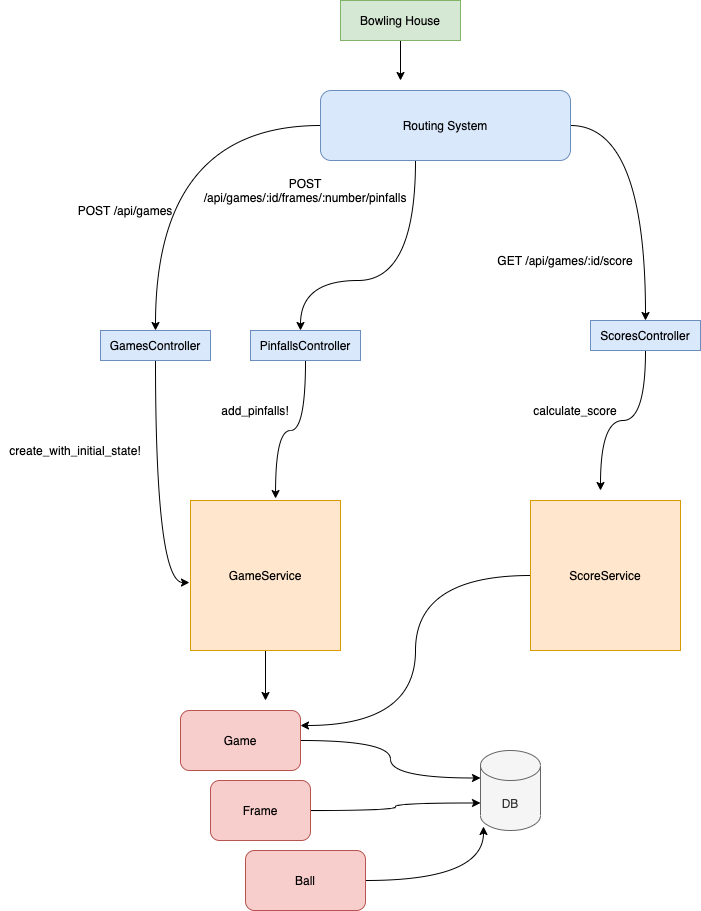

The diagram above was exported from draw.io. Its source (the exported page's mxGraphModel, read from the mxfile embedded in the PNG):
<mxGraphModel dx="2080" dy="775" grid="1" gridSize="10" guides="1" tooltips="1" connect="1" arrows="1" fold="1" page="1" pageScale="1" pageWidth="850" pageHeight="1100" math="0" shadow="0">
  <root>
    <mxCell id="0" />
    <mxCell id="1" parent="0" />
    <mxCell id="aTTQPwIzqX9MWASm306X-36" style="edgeStyle=orthogonalEdgeStyle;curved=1;orthogonalLoop=1;jettySize=auto;html=1;" edge="1" parent="1" source="aTTQPwIzqX9MWASm306X-1">
      <mxGeometry relative="1" as="geometry">
        <mxPoint x="360" y="90" as="targetPoint" />
      </mxGeometry>
    </mxCell>
    <mxCell id="aTTQPwIzqX9MWASm306X-1" value="Bowling House" style="rounded=0;whiteSpace=wrap;html=1;fillColor=#d5e8d4;strokeColor=#82b366;" vertex="1" parent="1">
      <mxGeometry x="300" y="10" width="120" height="40" as="geometry" />
    </mxCell>
    <mxCell id="aTTQPwIzqX9MWASm306X-5" style="edgeStyle=orthogonalEdgeStyle;orthogonalLoop=1;jettySize=auto;html=1;curved=1;" edge="1" parent="1" source="aTTQPwIzqX9MWASm306X-2" target="aTTQPwIzqX9MWASm306X-6">
      <mxGeometry relative="1" as="geometry">
        <mxPoint x="260" y="370" as="targetPoint" />
        <Array as="points">
          <mxPoint x="375" y="290" />
          <mxPoint x="260" y="290" />
        </Array>
      </mxGeometry>
    </mxCell>
    <mxCell id="aTTQPwIzqX9MWASm306X-9" style="edgeStyle=orthogonalEdgeStyle;curved=1;orthogonalLoop=1;jettySize=auto;html=1;entryX=0.5;entryY=0;entryDx=0;entryDy=0;" edge="1" parent="1" source="aTTQPwIzqX9MWASm306X-2" target="aTTQPwIzqX9MWASm306X-8">
      <mxGeometry relative="1" as="geometry" />
    </mxCell>
    <mxCell id="aTTQPwIzqX9MWASm306X-16" style="edgeStyle=orthogonalEdgeStyle;curved=1;orthogonalLoop=1;jettySize=auto;html=1;entryX=0.5;entryY=0;entryDx=0;entryDy=0;" edge="1" parent="1" source="aTTQPwIzqX9MWASm306X-2" target="aTTQPwIzqX9MWASm306X-14">
      <mxGeometry relative="1" as="geometry" />
    </mxCell>
    <mxCell id="aTTQPwIzqX9MWASm306X-2" value="Routing System" style="rounded=1;whiteSpace=wrap;html=1;fillColor=#dae8fc;strokeColor=#6c8ebf;" vertex="1" parent="1">
      <mxGeometry x="280" y="100" width="250" height="70" as="geometry" />
    </mxCell>
    <mxCell id="aTTQPwIzqX9MWASm306X-25" style="edgeStyle=orthogonalEdgeStyle;curved=1;orthogonalLoop=1;jettySize=auto;html=1;" edge="1" parent="1" source="aTTQPwIzqX9MWASm306X-3">
      <mxGeometry relative="1" as="geometry">
        <mxPoint x="225" y="710" as="targetPoint" />
      </mxGeometry>
    </mxCell>
    <mxCell id="aTTQPwIzqX9MWASm306X-3" value="GameService" style="whiteSpace=wrap;html=1;aspect=fixed;fillColor=#ffe6cc;strokeColor=#d79b00;" vertex="1" parent="1">
      <mxGeometry x="150" y="510" width="150" height="150" as="geometry" />
    </mxCell>
    <mxCell id="aTTQPwIzqX9MWASm306X-26" style="edgeStyle=orthogonalEdgeStyle;curved=1;orthogonalLoop=1;jettySize=auto;html=1;entryX=1;entryY=0.25;entryDx=0;entryDy=0;" edge="1" parent="1" source="aTTQPwIzqX9MWASm306X-4" target="aTTQPwIzqX9MWASm306X-20">
      <mxGeometry relative="1" as="geometry" />
    </mxCell>
    <mxCell id="aTTQPwIzqX9MWASm306X-4" value="ScoreService" style="whiteSpace=wrap;html=1;aspect=fixed;fillColor=#ffe6cc;strokeColor=#d79b00;" vertex="1" parent="1">
      <mxGeometry x="490" y="510" width="150" height="150" as="geometry" />
    </mxCell>
    <mxCell id="aTTQPwIzqX9MWASm306X-7" style="edgeStyle=orthogonalEdgeStyle;curved=1;orthogonalLoop=1;jettySize=auto;html=1;entryX=0.567;entryY=-0.013;entryDx=0;entryDy=0;entryPerimeter=0;" edge="1" parent="1" source="aTTQPwIzqX9MWASm306X-6" target="aTTQPwIzqX9MWASm306X-3">
      <mxGeometry relative="1" as="geometry" />
    </mxCell>
    <mxCell id="aTTQPwIzqX9MWASm306X-6" value="PinfallsController" style="rounded=0;whiteSpace=wrap;html=1;fillColor=#dae8fc;strokeColor=#6c8ebf;" vertex="1" parent="1">
      <mxGeometry x="210" y="340" width="110" height="30" as="geometry" />
    </mxCell>
    <mxCell id="aTTQPwIzqX9MWASm306X-10" style="edgeStyle=orthogonalEdgeStyle;curved=1;orthogonalLoop=1;jettySize=auto;html=1;exitX=0.5;exitY=1;exitDx=0;exitDy=0;" edge="1" parent="1" source="aTTQPwIzqX9MWASm306X-8">
      <mxGeometry relative="1" as="geometry">
        <mxPoint x="560" y="500" as="targetPoint" />
      </mxGeometry>
    </mxCell>
    <mxCell id="aTTQPwIzqX9MWASm306X-8" value="ScoresController" style="rounded=0;whiteSpace=wrap;html=1;fillColor=#dae8fc;strokeColor=#6c8ebf;" vertex="1" parent="1">
      <mxGeometry x="550" y="330" width="110" height="30" as="geometry" />
    </mxCell>
    <mxCell id="aTTQPwIzqX9MWASm306X-11" value="calculate_score" style="text;html=1;strokeColor=none;fillColor=none;align=center;verticalAlign=middle;whiteSpace=wrap;rounded=0;" vertex="1" parent="1">
      <mxGeometry x="470" y="410" width="130" height="20" as="geometry" />
    </mxCell>
    <mxCell id="aTTQPwIzqX9MWASm306X-13" value="add_pinfalls!" style="text;html=1;strokeColor=none;fillColor=none;align=center;verticalAlign=middle;whiteSpace=wrap;rounded=0;" vertex="1" parent="1">
      <mxGeometry x="150" y="410" width="130" height="20" as="geometry" />
    </mxCell>
    <mxCell id="aTTQPwIzqX9MWASm306X-17" style="edgeStyle=orthogonalEdgeStyle;curved=1;orthogonalLoop=1;jettySize=auto;html=1;entryX=-0.007;entryY=0.547;entryDx=0;entryDy=0;entryPerimeter=0;" edge="1" parent="1" source="aTTQPwIzqX9MWASm306X-14" target="aTTQPwIzqX9MWASm306X-3">
      <mxGeometry relative="1" as="geometry" />
    </mxCell>
    <mxCell id="aTTQPwIzqX9MWASm306X-14" value="GamesController" style="rounded=0;whiteSpace=wrap;html=1;fillColor=#dae8fc;strokeColor=#6c8ebf;" vertex="1" parent="1">
      <mxGeometry x="60" y="340" width="110" height="30" as="geometry" />
    </mxCell>
    <mxCell id="aTTQPwIzqX9MWASm306X-18" value="create_with_initial_state!" style="text;html=1;strokeColor=none;fillColor=none;align=center;verticalAlign=middle;whiteSpace=wrap;rounded=0;" vertex="1" parent="1">
      <mxGeometry x="-40" y="450" width="150" height="20" as="geometry" />
    </mxCell>
    <mxCell id="aTTQPwIzqX9MWASm306X-27" style="edgeStyle=orthogonalEdgeStyle;curved=1;orthogonalLoop=1;jettySize=auto;html=1;exitX=1;exitY=0.5;exitDx=0;exitDy=0;entryX=0;entryY=0;entryDx=0;entryDy=27.5;entryPerimeter=0;" edge="1" parent="1" source="aTTQPwIzqX9MWASm306X-20" target="aTTQPwIzqX9MWASm306X-23">
      <mxGeometry relative="1" as="geometry" />
    </mxCell>
    <mxCell id="aTTQPwIzqX9MWASm306X-20" value="Game" style="rounded=1;whiteSpace=wrap;html=1;fillColor=#f8cecc;strokeColor=#b85450;" vertex="1" parent="1">
      <mxGeometry x="140" y="720" width="120" height="60" as="geometry" />
    </mxCell>
    <mxCell id="aTTQPwIzqX9MWASm306X-28" style="edgeStyle=orthogonalEdgeStyle;curved=1;orthogonalLoop=1;jettySize=auto;html=1;entryX=0;entryY=0;entryDx=0;entryDy=52.5;entryPerimeter=0;" edge="1" parent="1" source="aTTQPwIzqX9MWASm306X-21" target="aTTQPwIzqX9MWASm306X-23">
      <mxGeometry relative="1" as="geometry" />
    </mxCell>
    <mxCell id="aTTQPwIzqX9MWASm306X-21" value="Frame" style="rounded=1;whiteSpace=wrap;html=1;fillColor=#f8cecc;strokeColor=#b85450;" vertex="1" parent="1">
      <mxGeometry x="170" y="790" width="100" height="60" as="geometry" />
    </mxCell>
    <mxCell id="aTTQPwIzqX9MWASm306X-29" style="edgeStyle=orthogonalEdgeStyle;curved=1;orthogonalLoop=1;jettySize=auto;html=1;entryX=0.05;entryY=0.95;entryDx=0;entryDy=0;entryPerimeter=0;" edge="1" parent="1" source="aTTQPwIzqX9MWASm306X-22" target="aTTQPwIzqX9MWASm306X-23">
      <mxGeometry relative="1" as="geometry" />
    </mxCell>
    <mxCell id="aTTQPwIzqX9MWASm306X-22" value="Ball" style="rounded=1;whiteSpace=wrap;html=1;fillColor=#f8cecc;strokeColor=#b85450;" vertex="1" parent="1">
      <mxGeometry x="205" y="860" width="120" height="60" as="geometry" />
    </mxCell>
    <mxCell id="aTTQPwIzqX9MWASm306X-23" value="DB" style="shape=cylinder3;whiteSpace=wrap;html=1;boundedLbl=1;backgroundOutline=1;size=15;fillColor=#f5f5f5;strokeColor=#666666;fontColor=#333333;" vertex="1" parent="1">
      <mxGeometry x="440" y="760" width="60" height="80" as="geometry" />
    </mxCell>
    <mxCell id="aTTQPwIzqX9MWASm306X-31" value="POST /api/games" style="text;html=1;strokeColor=none;fillColor=none;align=center;verticalAlign=middle;whiteSpace=wrap;rounded=0;" vertex="1" parent="1">
      <mxGeometry x="10" y="210" width="150" height="20" as="geometry" />
    </mxCell>
    <mxCell id="aTTQPwIzqX9MWASm306X-32" value="POST /api/games/:id/frames/:number/pinfalls" style="text;html=1;strokeColor=none;fillColor=none;align=center;verticalAlign=middle;whiteSpace=wrap;rounded=0;" vertex="1" parent="1">
      <mxGeometry x="175" y="180" width="180" height="40" as="geometry" />
    </mxCell>
    <mxCell id="aTTQPwIzqX9MWASm306X-33" value="GET /api/games/:id/score" style="text;html=1;strokeColor=none;fillColor=none;align=center;verticalAlign=middle;whiteSpace=wrap;rounded=0;" vertex="1" parent="1">
      <mxGeometry x="450" y="260" width="150" height="20" as="geometry" />
    </mxCell>
  </root>
</mxGraphModel>